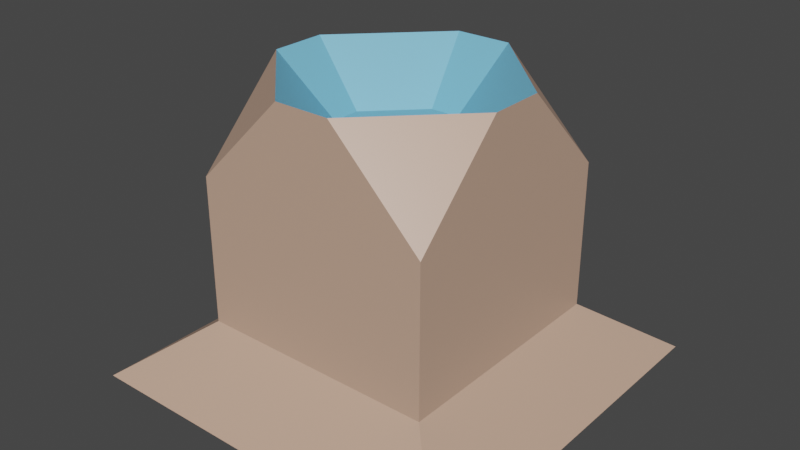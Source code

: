 # Source: Obstacle.blend  (saved by Blender 2.82.7; exported with 4.5.12 LTS)
import bpy
from mathutils import Matrix  # noqa: F401  (used for matrix-valued properties, if any)

bpy.ops.wm.read_factory_settings(use_empty=True)
scene = bpy.context.scene
scene.name = 'Scene'

# ---- collections
col_collection = bpy.data.collections.new('Collection'); scene.collection.children.link(col_collection)

# ---- materials (node trees are filled in below, after node groups)
mat_material = bpy.data.materials.new('Material')
mat_material.alpha_threshold = 0.0
mat_material.use_transparent_shadow = False
mat_material.line_color = (0.0, 0.0, 0.0, 1.0)
mat_outerway = bpy.data.materials.new('outerWay')
mat_outerway.use_transparent_shadow = False
mat_innerway = bpy.data.materials.new('innerWay')
mat_innerway.use_transparent_shadow = False
mat_surround = bpy.data.materials.new('surround')
mat_surround.use_transparent_shadow = False

# ---- material node trees
mat_material.use_nodes = True; mat_material.node_tree.nodes.clear()
_N = mat_material.node_tree.nodes; _L = mat_material.node_tree.links
n0 = _N.new('ShaderNodeOutputMaterial'); n0.name = 'Material Output'; n0.location = (300, 300)
n1 = _N.new('ShaderNodeBsdfPrincipled'); n1.name = 'Principled BSDF'; n1.location = (10, 300)
n1.distribution = 'GGX'
n1.subsurface_method = 'BURLEY'
n1.inputs[0].default_value = (0.5841, 0.3813, 0.2789, 1.0)
n1.inputs[2].default_value = 0.4
n1.inputs[3].default_value = 1.45
n1.inputs[27].default_value = (0.0, 0.0, 0.0, 1.0)
n1.inputs[28].default_value = 1.0
_L.new(n1.outputs[0], n0.inputs[0])
n0.is_active_output = True
mat_outerway.use_nodes = True; mat_outerway.node_tree.nodes.clear()
_N = mat_outerway.node_tree.nodes; _L = mat_outerway.node_tree.links
n0 = _N.new('ShaderNodeOutputMaterial'); n0.name = 'Material Output'; n0.location = (300, 300)
n1 = _N.new('ShaderNodeBsdfPrincipled'); n1.name = 'Principled BSDF'; n1.location = (10, 300)
n1.distribution = 'GGX'
n1.subsurface_method = 'BURLEY'
n1.inputs[0].default_value = (0.1878, 0.5271, 0.7454, 1.0)
n1.inputs[3].default_value = 1.45
n1.inputs[27].default_value = (0.0, 0.0, 0.0, 1.0)
n1.inputs[28].default_value = 1.0
_L.new(n1.outputs[0], n0.inputs[0])
n0.is_active_output = True
mat_innerway.use_nodes = True; mat_innerway.node_tree.nodes.clear()
_N = mat_innerway.node_tree.nodes; _L = mat_innerway.node_tree.links
n0 = _N.new('ShaderNodeOutputMaterial'); n0.name = 'Material Output'; n0.location = (300, 300)
n1 = _N.new('ShaderNodeBsdfPrincipled'); n1.name = 'Principled BSDF'; n1.location = (10, 300)
n1.distribution = 'GGX'
n1.subsurface_method = 'BURLEY'
n1.inputs[0].default_value = (0.1878, 0.5271, 0.7454, 1.0)
n1.inputs[3].default_value = 1.45
n1.inputs[27].default_value = (0.0, 0.0, 0.0, 1.0)
n1.inputs[28].default_value = 1.0
_L.new(n1.outputs[0], n0.inputs[0])
n0.is_active_output = True
mat_surround.use_nodes = True; mat_surround.node_tree.nodes.clear()
_N = mat_surround.node_tree.nodes; _L = mat_surround.node_tree.links
n0 = _N.new('ShaderNodeOutputMaterial'); n0.name = 'Material Output'; n0.location = (300, 300)
n1 = _N.new('ShaderNodeBsdfPrincipled'); n1.name = 'Principled BSDF'; n1.location = (10, 300)
n1.distribution = 'GGX'
n1.subsurface_method = 'BURLEY'
n1.inputs[0].default_value = (0.5841, 0.3813, 0.2789, 1.0)
n1.inputs[3].default_value = 1.45
n1.inputs[27].default_value = (0.0, 0.0, 0.0, 1.0)
n1.inputs[28].default_value = 1.0
_L.new(n1.outputs[0], n0.inputs[0])
n0.is_active_output = True

# ---- world
world_world = bpy.data.worlds.new('World'); scene.world = world_world
world_world.use_nodes = True; world_world.node_tree.nodes.clear()
_N = world_world.node_tree.nodes; _L = world_world.node_tree.links
n0 = _N.new('ShaderNodeOutputWorld'); n0.name = 'World Output'; n0.location = (300, 300)
n1 = _N.new('ShaderNodeBackground'); n1.name = 'Background'; n1.location = (10, 300)
n1.inputs[0].default_value = (0.05088, 0.05088, 0.05088, 1.0)
_L.new(n1.outputs[0], n0.inputs[0])
n0.is_active_output = True
world_world.color = (0.05088, 0.05088, 0.05088)
world_world.use_sun_shadow = False
world_world.sun_shadow_jitter_overblur = 0.0

# ---- meshes
me_cube = bpy.data.meshes.new('Cube')
me_cube.from_pydata([(1.0, 1.0, -1.0), (-1.0, 1.0, -1.0), (1.0, -1.0, -1.0), (-1.0, -1.0, -1.0), (1.0, 0.2329, 1.0), (-1.0, 0.2329, 1.0), (-1.0, -0.2329, 1.0), (1.0, -0.2329, 1.0), (0.2329, -1.0, 1.0), (1.0, -1.0, 0.2329), (-0.2329, -1.0, 1.0), (-1.0, -1.0, 0.2329), (1.0, 0.0, -1.0), (1.0, 0.0, 1.0), (0.2329, 1.0, 1.0), (1.0, 1.0, 0.2329), (0.0, 1.0, -1.0), (0.0, -1.0, -1.0), (0.0, -1.0, 1.0), (-0.5298, 0.0, 0.5191), (0.0, 1.0, 1.0), (-1.0, 0.0, -1.0), (-1.0, 0.0, 1.0), (-0.2329, 1.0, 1.0), (-1.0, 1.0, 0.2329), (-1.608, -1.608, -1.456), (1.608, 0.0, -1.456), (1.608, -1.608, -1.456), (0.0, -1.608, -1.456), (1.608, 1.608, -1.456), (0.0, 1.608, -1.456), (-1.608, 0.0, -1.456), (0.0, 0.0, -1.456), (-1.608, 1.608, -1.456), (-0.5298, -0.1234, 0.5191), (0.5298, 0.1234, 0.5191), (0.1234, 0.5298, 0.5191), (0.5298, -0.1234, 0.5191), (0.1234, -0.5298, 0.5191), (0.5298, 0.0, 0.5191), (-0.5298, 0.1234, 0.5191), (-0.1234, 0.5298, 0.5191), (0.0, 0.0, 0.5191), (-0.1234, -0.5298, 0.5191), (0.0, -0.5298, 0.5191), (0.0, 0.5298, 0.5191)], [], [(7, 13, 39, 37), (0, 12, 26, 29), (12, 2, 27, 26), (21, 22, 5, 24, 1), (12, 0, 15, 4, 13), (7, 8, 9), (12, 13, 7, 9, 2), (21, 1, 33, 31), (1, 16, 30, 33), (20, 23, 41, 45), (4, 15, 14), (5, 23, 24), (14, 20, 45, 36), (22, 6, 34, 19), (21, 3, 11, 6, 22), (2, 9, 8, 18, 17), (0, 16, 20, 14, 15), (6, 11, 10), (3, 17, 18, 10, 11), (1, 24, 23, 20, 16), (32, 28, 25, 31), (32, 26, 27, 28), (32, 31, 33, 30), (32, 30, 29, 26), (3, 21, 31, 25), (17, 3, 25, 28), (2, 17, 28, 27), (16, 0, 29, 30), (19, 42, 45, 41, 40), (19, 34, 43, 44, 42), (39, 35, 36, 45, 42), (39, 42, 44, 38, 37), (18, 8, 38, 44), (5, 22, 19, 40), (13, 4, 35, 39), (4, 14, 36, 35), (10, 18, 44, 43), (8, 7, 37, 38), (6, 10, 43, 34), (23, 5, 40, 41)])
me_cube.polygons.foreach_set('material_index', [1, 3, 3, 0, 0, 0, 0, 3, 3, 2, 0, 0, 1, 2, 0, 0, 0, 0, 0, 0, 0, 0, 0, 0, 3, 3, 3, 3, 2, 2, 1, 1, 1, 2, 1, 1, 2, 1, 2, 2])
_uv = me_cube.uv_layers.new(name='UVMap')
_uv.uv.foreach_set('vector', [0.625, 0.6541, 0.625, 0.625, 0.625, 0.625, 0.625, 0.6541, 0.375, 0.75, 0.375, 0.625, 0.375, 0.625, 0.375, 0.75, 0.375, 0.625, 0.375, 0.75, 0.375, 0.75, 0.375, 0.625, 0.375, 0.625, 0.625, 0.625, 0.625, 0.6541, 0.5291, 0.75, 0.375, 0.75, 0.375, 0.625, 0.375, 0.75, 0.5291, 0.75, 0.625, 0.6541, 0.625, 0.625, 0.625, 0.6541, 0.625, 0.75, 0.5291, 0.75, 0.375, 0.625, 0.625, 0.625, 0.625, 0.6541, 0.5291, 0.75, 0.375, 0.75, 0.375, 0.625, 0.375, 0.75, 0.375, 0.75, 0.375, 0.625, 0.375, 0.75, 0.375, 0.875, 0.375, 0.875, 0.375, 0.75, 0.625, 0.875, 0.625, 0.8459, 0.625, 0.8459, 0.625, 0.875, 0.625, 0.6541, 0.5291, 0.75, 0.625, 0.75, 0.625, 0.6541, 0.625, 0.75, 0.5291, 0.75, 0.625, 0.8459, 0.625, 0.875, 0.625, 0.875, 0.625, 0.8459, 0.625, 0.625, 0.625, 0.6541, 0.625, 0.6541, 0.625, 0.625, 0.375, 0.625, 0.375, 0.75, 0.5291, 0.75, 0.625, 0.6541, 0.625, 0.625, 0.375, 0.75, 0.5291, 0.75, 0.625, 0.8459, 0.625, 0.875, 0.375, 0.875, 0.375, 0.75, 0.375, 0.875, 0.625, 0.875, 0.625, 0.8459, 0.5291, 0.75, 0.625, 0.6541, 0.5291, 0.75, 0.625, 0.75, 0.375, 0.75, 0.375, 0.875, 0.625, 0.875, 0.625, 0.8459, 0.5291, 0.75, 0.375, 0.75, 0.5291, 0.75, 0.625, 0.8459, 0.625, 0.875, 0.375, 0.875, 0.25, 0.625, 0.25, 0.75, 0.375, 0.75, 0.375, 0.625, 0.25, 0.625, 0.375, 0.625, 0.375, 0.75, 0.25, 0.75, 0.25, 0.625, 0.375, 0.625, 0.375, 0.75, 0.25, 0.75, 0.25, 0.625, 0.25, 0.75, 0.375, 0.75, 0.375, 0.625, 0.375, 0.75, 0.375, 0.625, 0.375, 0.625, 0.375, 0.75, 0.375, 0.875, 0.375, 0.75, 0.375, 0.75, 0.375, 0.875, 0.375, 0.75, 0.375, 0.875, 0.375, 0.875, 0.375, 0.75, 0.375, 0.875, 0.375, 0.75, 0.375, 0.75, 0.375, 0.875, 0.625, 0.625, 0.75, 0.625, 0.75, 0.75, 0.7209, 0.75, 0.625, 0.6541, 0.625, 0.625, 0.625, 0.6541, 0.7209, 0.75, 0.75, 0.75, 0.75, 0.625, 0.625, 0.625, 0.625, 0.6541, 0.7209, 0.75, 0.75, 0.75, 0.75, 0.625, 0.625, 0.625, 0.75, 0.625, 0.75, 0.75, 0.7209, 0.75, 0.625, 0.6541, 0.625, 0.875, 0.625, 0.8459, 0.625, 0.8459, 0.625, 0.875, 0.625, 0.6541, 0.625, 0.625, 0.625, 0.625, 0.625, 0.6541, 0.625, 0.625, 0.625, 0.6541, 0.625, 0.6541, 0.625, 0.625, 0.625, 0.6541, 0.625, 0.75, 0.625, 0.75, 0.625, 0.6541, 0.625, 0.8459, 0.625, 0.875, 0.625, 0.875, 0.625, 0.8459, 0.625, 0.75, 0.625, 0.6541, 0.625, 0.6541, 0.625, 0.75, 0.625, 0.6541, 0.625, 0.75, 0.625, 0.75, 0.625, 0.6541, 0.625, 0.75, 0.625, 0.6541, 0.625, 0.6541, 0.625, 0.75])
me_cube.materials.append(mat_material)
me_cube.materials.append(mat_outerway)
me_cube.materials.append(mat_innerway)
me_cube.materials.append(mat_surround)
me_cube.use_remesh_preserve_volume = False
me_cube.use_remesh_preserve_attributes = False
me_cube.use_mirror_vertex_groups = False
me_cube.update()

# ---- objects
ob_cube = bpy.data.objects.new('Cube', me_cube)

# ---- transforms, parenting, visibility, modifiers, constraints
ob_cube.location = (0.0, 0.0, 0.0)
ob_cube.lock_rotations_4d = False
ob_cube.empty_display_type = 'ARROWS'
ob_cube.lineart.crease_threshold = 0.0

# ---- collection membership
col_collection.objects.link(ob_cube)

# ---- scene / render settings (as saved in the file)
scene.frame_start = 1; scene.frame_end = 250; scene.frame_set(1)
scene.render.engine = 'BLENDER_EEVEE_NEXT'
scene.cycles.use_denoising = False
scene.cycles.samples = 128
scene.cycles.sampling_pattern = 'TABULATED_SOBOL'
scene.cycles.use_adaptive_sampling = False
scene.cycles.use_light_tree = False
scene.view_settings.view_transform = 'Filmic'
bpy.context.view_layer.update()

# ---- added for rendering (the .blend has no active camera and no usable light): camera, sun
cam_auto = bpy.data.cameras.new('AutoCamera')
cam_auto.lens = 50.0
cam_auto.sensor_width = 36.0
cam_auto.clip_end = 1000.0
ob_auto_camera = bpy.data.objects.new('AutoCamera', cam_auto)
scene.collection.objects.link(ob_auto_camera)
ob_auto_camera.location = (4.78163, -5.73795, 3.59743)
ob_auto_camera.rotation_euler = (1.09748, -7.21219e-08, 0.694738)
scene.camera = ob_auto_camera
light_auto_sun = bpy.data.lights.new('AutoSun', 'SUN')
light_auto_sun.energy = 3.0
light_auto_sun.angle = 0.0523599
ob_auto_sun = bpy.data.objects.new('AutoSun', light_auto_sun)
scene.collection.objects.link(ob_auto_sun)
ob_auto_sun.rotation_euler = (0.872665, 0.174533, 0.523599)
bpy.context.view_layer.update()
